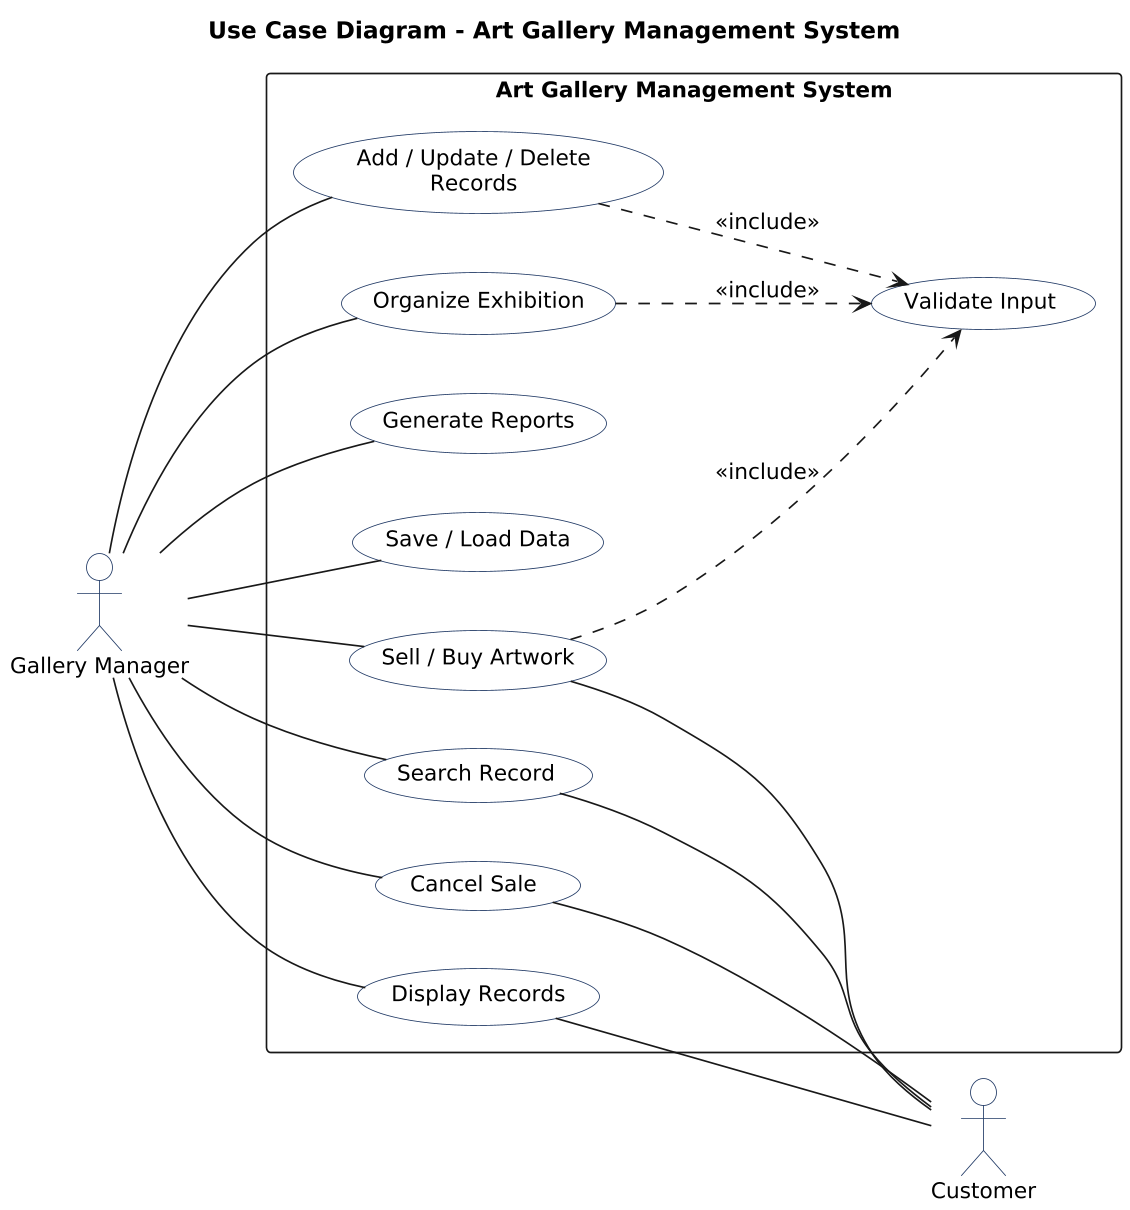

The diagram above was rendered by PlantUML. Its source (embedded in the PNG):
@startuml
skinparamlocked dpi 160
title Use Case Diagram - Art Gallery Management System
skinparam defaultFontName Arial
skinparam defaultFontSize 13
skinparam shadowing false
skinparam usecase {
  BackgroundColor #FFFFFF
  BorderColor #1F3864
}
skinparam actor {
  BackgroundColor #FFFFFF
  BorderColor #1F3864
}
left to right direction

actor "Gallery Manager" as GM
actor "Customer" as CU

rectangle "Art Gallery Management System" {
  usecase "Add / Update / Delete\nRecords" as UC1
  usecase "Organize Exhibition" as UC4
  usecase "Generate Reports" as UC7
  usecase "Save / Load Data" as UC8
  usecase "Display Records" as UC2
  usecase "Search Record" as UC3
  usecase "Sell / Buy Artwork" as UC5
  usecase "Cancel Sale" as UC6
  usecase "Validate Input" as UC12
}

GM -- UC1
GM -- UC4
GM -- UC7
GM -- UC8
GM -- UC2
GM -- UC3
GM -- UC5
GM -- UC6

UC2 -- CU
UC3 -- CU
UC5 -- CU
UC6 -- CU

UC1 ..> UC12 : <<include>>
UC4 ..> UC12 : <<include>>
UC5 ..> UC12 : <<include>>
@enduml